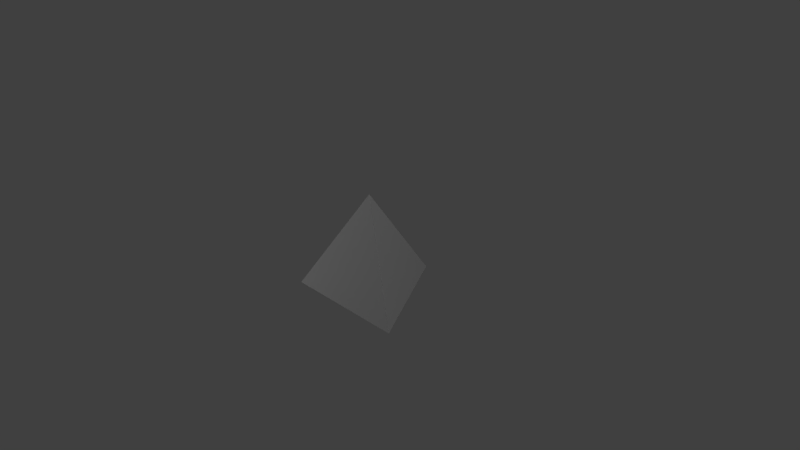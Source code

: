 # Source: d4.blend  (saved by Blender 2.77.0; exported with 4.5.12 LTS)
import bpy
from mathutils import Matrix  # noqa: F401  (used for matrix-valued properties, if any)

bpy.ops.wm.read_factory_settings(use_empty=True)
scene = bpy.context.scene
scene.name = 'Scene'

# ---- collections
col_collection_1 = bpy.data.collections.new('Collection 1'); scene.collection.children.link(col_collection_1)

# ---- world
world_world = bpy.data.worlds.new('World'); scene.world = world_world
world_world.color = (0.05088, 0.05088, 0.05088)
world_world.use_sun_shadow = False
world_world.sun_shadow_jitter_overblur = 0.0
world_world.cycles.sampling_method = 'MANUAL'

# ---- cameras
cam_camera = bpy.data.cameras.new('Camera')
cam_camera.clip_end = 100.0
cam_camera.lens = 35.0
cam_camera.sensor_width = 32.0
cam_camera.sensor_height = 18.0
cam_camera.ortho_scale = 7.314
cam_camera.dof.focus_distance = 0.0
cam_camera.dof.aperture_fstop = 128.0

# ---- lights
light_lamp_002 = bpy.data.lights.new('Lamp.002', 'POINT')
light_lamp_002.transmission_factor = 0.0
light_lamp_002.cutoff_distance = 30.0
light_lamp_002.energy = 100.0
light_lamp_002.shadow_buffer_clip_start = 1.001
light_lamp_002.shadow_soft_size = 0.1
light_lamp_002.shadow_maximum_resolution = 0.006
light_lamp_002.use_absolute_resolution = True
light_lamp_001 = bpy.data.lights.new('Lamp.001', 'POINT')
light_lamp_001.transmission_factor = 0.0
light_lamp_001.cutoff_distance = 30.0
light_lamp_001.energy = 100.0
light_lamp_001.shadow_buffer_clip_start = 1.001
light_lamp_001.shadow_soft_size = 0.1
light_lamp_001.shadow_maximum_resolution = 0.006
light_lamp_001.use_absolute_resolution = True
light_lamp = bpy.data.lights.new('Lamp', 'POINT')
light_lamp.transmission_factor = 0.0
light_lamp.cutoff_distance = 30.0
light_lamp.energy = 100.0
light_lamp.shadow_buffer_clip_start = 1.001
light_lamp.shadow_soft_size = 0.1
light_lamp.shadow_maximum_resolution = 0.006
light_lamp.use_absolute_resolution = True

# ---- meshes
me_cone = bpy.data.meshes.new('Cone')
me_cone.from_pydata([(0.0, 1.0, -0.707), (0.866, -0.5, -0.707), (0.0, 0.0, 0.707), (-0.866, -0.5, -0.707)], [], [(0, 2, 1), (1, 2, 3), (3, 2, 0), (0, 1, 3)])
_uv = me_cone.uv_layers.new(name='UVMap')
_uv.uv.foreach_set('vector', [0.4331, 0.25, 0.866, 0.5, 0.4331, 0.75, 0.4331, 0.75, 0.866, 0.5, 0.8661, 0.9999, 0.8661, 9.305e-05, 0.866, 0.5, 0.4331, 0.25, 0.4331, 0.25, 0.4331, 0.75, 9.305e-05, 0.5])
me_cone.use_remesh_preserve_volume = False
me_cone.use_remesh_preserve_attributes = False
me_cone.use_mirror_vertex_groups = False
me_cone.update()

# ---- objects
ob_lamp_002 = bpy.data.objects.new('Lamp.002', light_lamp_002)
ob_lamp_001 = bpy.data.objects.new('Lamp.001', light_lamp_001)
ob_cone = bpy.data.objects.new('Cone', me_cone)
ob_lamp = bpy.data.objects.new('Lamp', light_lamp)
ob_camera = bpy.data.objects.new('Camera', cam_camera)

# ---- transforms, parenting, visibility, modifiers, constraints
ob_lamp_002.location = (-4.707, 1.488, -2.821)
ob_lamp_002.rotation_euler = (0.6503, 0.05522, 1.866)
ob_lamp_002.lock_rotations_4d = False
ob_lamp_002.empty_display_type = 'ARROWS'
ob_lamp_002.color = (0.0, 0.0, 0.0, 0.0)
ob_lamp_002.lineart.crease_threshold = 0.0
ob_lamp_001.location = (-4.707, -3.413, 2.01)
ob_lamp_001.rotation_euler = (0.6503, 0.05522, 1.866)
ob_lamp_001.lock_rotations_4d = False
ob_lamp_001.empty_display_type = 'ARROWS'
ob_lamp_001.color = (0.0, 0.0, 0.0, 0.0)
ob_lamp_001.lineart.crease_threshold = 0.0
ob_cone.location = (-0.004709, -0.04262, 0.1501)
ob_cone.lineart.crease_threshold = 0.0
ob_lamp.location = (4.076, 1.005, 5.904)
ob_lamp.rotation_euler = (0.6503, 0.05522, 1.866)
ob_lamp.lock_rotations_4d = False
ob_lamp.empty_display_type = 'ARROWS'
ob_lamp.color = (0.0, 0.0, 0.0, 0.0)
ob_lamp.lineart.crease_threshold = 0.0
ob_camera.location = (7.481, -6.508, 5.344)
ob_camera.rotation_euler = (1.109, 0.01082, 0.8149)
ob_camera.lock_rotations_4d = False
ob_camera.empty_display_type = 'ARROWS'
ob_camera.color = (0.0, 0.0, 0.0, 0.0)
ob_camera.display_type = 'WIRE'
ob_camera.lineart.crease_threshold = 0.0

# ---- collection membership
col_collection_1.objects.link(ob_lamp_002)
col_collection_1.objects.link(ob_lamp_001)
col_collection_1.objects.link(ob_cone)
col_collection_1.objects.link(ob_lamp)
col_collection_1.objects.link(ob_camera)

# ---- scene / render settings (as saved in the file)
scene.camera = ob_camera
scene.frame_start = 1; scene.frame_end = 250; scene.frame_set(4)
scene.render.engine = 'BLENDER_EEVEE_NEXT'
scene.render.resolution_percentage = 50
scene.render.dither_intensity = 0.0
scene.cycles.use_denoising = False
scene.cycles.samples = 128
scene.cycles.sampling_pattern = 'TABULATED_SOBOL'
scene.cycles.light_sampling_threshold = 0.0
scene.cycles.use_adaptive_sampling = False
scene.cycles.use_light_tree = False
scene.cycles.blur_glossy = 0.0
scene.cycles.sample_clamp_indirect = 0.0
scene.view_settings.view_transform = 'Standard'
bpy.context.view_layer.update()
